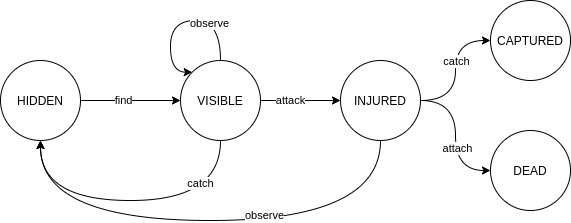

The diagram above was exported from draw.io. Its source (the exported page's mxGraphModel, read from the mxfile embedded in the PNG):
<mxGraphModel dx="1325" dy="731" grid="1" gridSize="10" guides="1" tooltips="1" connect="1" arrows="1" fold="1" page="1" pageScale="1" pageWidth="850" pageHeight="1100" math="0" shadow="0">
  <root>
    <mxCell id="0" />
    <mxCell id="1" parent="0" />
    <mxCell id="2" style="edgeStyle=orthogonalEdgeStyle;curved=1;rounded=0;orthogonalLoop=1;jettySize=auto;html=1;entryX=0;entryY=0.5;entryDx=0;entryDy=0;" edge="1" source="4" target="9" parent="1">
      <mxGeometry relative="1" as="geometry" />
    </mxCell>
    <mxCell id="3" value="find" style="edgeLabel;html=1;align=center;verticalAlign=middle;resizable=0;points=[];" vertex="1" connectable="0" parent="2">
      <mxGeometry x="-0.1522" relative="1" as="geometry">
        <mxPoint as="offset" />
      </mxGeometry>
    </mxCell>
    <mxCell id="4" value="HIDDEN" style="ellipse;whiteSpace=wrap;html=1;aspect=fixed;" vertex="1" parent="1">
      <mxGeometry x="120" y="420" width="80" height="80" as="geometry" />
    </mxCell>
    <mxCell id="5" style="edgeStyle=orthogonalEdgeStyle;curved=1;rounded=0;orthogonalLoop=1;jettySize=auto;html=1;entryX=0;entryY=0.5;entryDx=0;entryDy=0;" edge="1" source="9" target="16" parent="1">
      <mxGeometry relative="1" as="geometry" />
    </mxCell>
    <mxCell id="6" value="attack" style="edgeLabel;html=1;align=center;verticalAlign=middle;resizable=0;points=[];" vertex="1" connectable="0" parent="5">
      <mxGeometry x="-0.2678" relative="1" as="geometry">
        <mxPoint as="offset" />
      </mxGeometry>
    </mxCell>
    <mxCell id="7" style="edgeStyle=orthogonalEdgeStyle;curved=1;rounded=0;orthogonalLoop=1;jettySize=auto;html=1;entryX=0.5;entryY=1;entryDx=0;entryDy=0;" edge="1" source="9" target="4" parent="1">
      <mxGeometry relative="1" as="geometry">
        <Array as="points">
          <mxPoint x="340" y="560" />
          <mxPoint x="160" y="560" />
        </Array>
      </mxGeometry>
    </mxCell>
    <mxCell id="8" value="catch" style="edgeLabel;html=1;align=center;verticalAlign=middle;resizable=0;points=[];" vertex="1" connectable="0" parent="7">
      <mxGeometry x="-0.7162" y="-20" relative="1" as="geometry">
        <mxPoint as="offset" />
      </mxGeometry>
    </mxCell>
    <mxCell id="9" value="VISIBLE" style="ellipse;whiteSpace=wrap;html=1;aspect=fixed;" vertex="1" parent="1">
      <mxGeometry x="300" y="420" width="80" height="80" as="geometry" />
    </mxCell>
    <mxCell id="10" style="edgeStyle=orthogonalEdgeStyle;curved=1;rounded=0;orthogonalLoop=1;jettySize=auto;html=1;entryX=0;entryY=0.5;entryDx=0;entryDy=0;" edge="1" source="16" target="17" parent="1">
      <mxGeometry relative="1" as="geometry" />
    </mxCell>
    <mxCell id="11" value="catch" style="edgeLabel;html=1;align=center;verticalAlign=middle;resizable=0;points=[];" vertex="1" connectable="0" parent="10">
      <mxGeometry x="0.136" y="-1" relative="1" as="geometry">
        <mxPoint as="offset" />
      </mxGeometry>
    </mxCell>
    <mxCell id="12" style="edgeStyle=orthogonalEdgeStyle;curved=1;rounded=0;orthogonalLoop=1;jettySize=auto;html=1;" edge="1" source="16" target="18" parent="1">
      <mxGeometry relative="1" as="geometry" />
    </mxCell>
    <mxCell id="13" value="attach" style="edgeLabel;html=1;align=center;verticalAlign=middle;resizable=0;points=[];" vertex="1" connectable="0" parent="12">
      <mxGeometry x="0.1754" y="2" relative="1" as="geometry">
        <mxPoint as="offset" />
      </mxGeometry>
    </mxCell>
    <mxCell id="14" style="edgeStyle=orthogonalEdgeStyle;curved=1;rounded=0;orthogonalLoop=1;jettySize=auto;html=1;" edge="1" source="16" parent="1">
      <mxGeometry relative="1" as="geometry">
        <mxPoint x="160" y="500" as="targetPoint" />
        <Array as="points">
          <mxPoint x="500" y="580" />
          <mxPoint x="160" y="580" />
        </Array>
      </mxGeometry>
    </mxCell>
    <mxCell id="15" value="observe" style="edgeLabel;html=1;align=center;verticalAlign=middle;resizable=0;points=[];" vertex="1" connectable="0" parent="14">
      <mxGeometry x="-0.2149" y="-5" relative="1" as="geometry">
        <mxPoint as="offset" />
      </mxGeometry>
    </mxCell>
    <mxCell id="16" value="INJURED" style="ellipse;whiteSpace=wrap;html=1;aspect=fixed;" vertex="1" parent="1">
      <mxGeometry x="460" y="420" width="80" height="80" as="geometry" />
    </mxCell>
    <mxCell id="17" value="CAPTURED" style="ellipse;whiteSpace=wrap;html=1;aspect=fixed;" vertex="1" parent="1">
      <mxGeometry x="610" y="360" width="80" height="80" as="geometry" />
    </mxCell>
    <mxCell id="18" value="DEAD" style="ellipse;whiteSpace=wrap;html=1;aspect=fixed;" vertex="1" parent="1">
      <mxGeometry x="610" y="490" width="80" height="80" as="geometry" />
    </mxCell>
    <mxCell id="19" style="edgeStyle=orthogonalEdgeStyle;curved=1;rounded=0;orthogonalLoop=1;jettySize=auto;html=1;entryX=0;entryY=0;entryDx=0;entryDy=0;" edge="1" source="9" target="9" parent="1">
      <mxGeometry relative="1" as="geometry">
        <mxPoint x="312" y="400" as="targetPoint" />
        <Array as="points">
          <mxPoint x="340" y="380" />
          <mxPoint x="290" y="380" />
          <mxPoint x="290" y="431" />
        </Array>
      </mxGeometry>
    </mxCell>
    <mxCell id="20" value="observe" style="edgeLabel;html=1;align=center;verticalAlign=middle;resizable=0;points=[];" vertex="1" connectable="0" parent="19">
      <mxGeometry x="-0.5421" y="11" relative="1" as="geometry">
        <mxPoint as="offset" />
      </mxGeometry>
    </mxCell>
  </root>
</mxGraphModel>